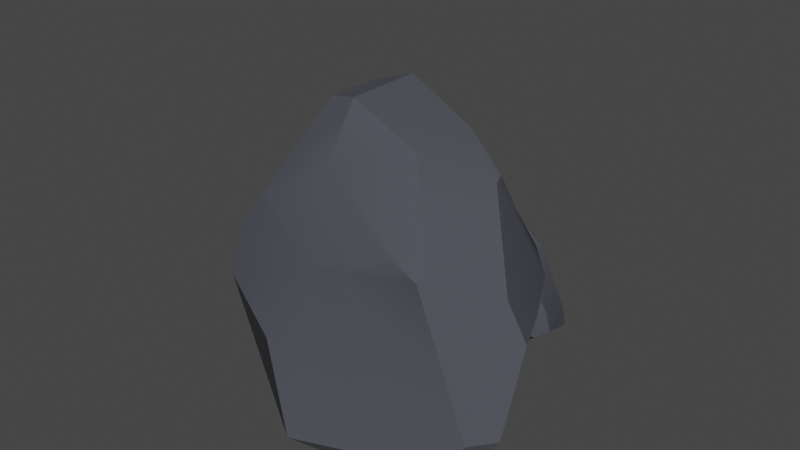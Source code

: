 # Source: Rocks.blend  (saved by Blender 3.5.10; exported with 4.5.12 LTS)
import bpy
from mathutils import Matrix  # noqa: F401  (used for matrix-valued properties, if any)

bpy.ops.wm.read_factory_settings(use_empty=True)
scene = bpy.context.scene
scene.name = 'Scene'

# ---- collections
col_collection = bpy.data.collections.new('Collection'); scene.collection.children.link(col_collection)

# ---- materials (node trees are filled in below, after node groups)
mat_rock = bpy.data.materials.new('Rock')
mat_rock.use_transparent_shadow = False

# ---- node groups
ng_auto_smooth = bpy.data.node_groups.new('Auto Smooth', 'GeometryNodeTree')
_s = ng_auto_smooth.interface.new_socket(name='Geometry', in_out='OUTPUT', socket_type='NodeSocketGeometry')
_s = ng_auto_smooth.interface.new_socket(name='Geometry', in_out='INPUT', socket_type='NodeSocketGeometry')
_s = ng_auto_smooth.interface.new_socket(name='Angle', in_out='INPUT', socket_type='NodeSocketFloat')
_s.subtype = 'ANGLE'
_s.min_value = 0.0
_s.max_value = 3.142
ng_auto_smooth.is_modifier = True
_N = ng_auto_smooth.nodes; _L = ng_auto_smooth.links
n0 = _N.new('NodeGroupOutput'); n0.name = 'Group Output'; n0.location = (480, -100)
n1 = _N.new('NodeGroupInput'); n1.name = 'Group Input'; n1.location = (-420, -300)
n2 = _N.new('NodeGroupInput'); n2.name = 'Group Input.001'; n2.location = (-60, -100)
n3 = _N.new('GeometryNodeSetShadeSmooth'); n3.name = 'Set Shade Smooth'; n3.location = (120, -100)
n3.domain = 'EDGE'
n4 = _N.new('GeometryNodeSetShadeSmooth'); n4.name = 'Set Shade Smooth.001'; n4.location = (300, -100)
n5 = _N.new('GeometryNodeInputMeshEdgeAngle'); n5.name = 'Edge Angle'; n5.location = (-420, -220)
n6 = _N.new('GeometryNodeInputEdgeSmooth'); n6.name = 'Is Edge Smooth'; n6.location = (-60, -160)
n7 = _N.new('GeometryNodeInputShadeSmooth'); n7.name = 'Is Face Smooth'; n7.location = (-240, -340)
n8 = _N.new('FunctionNodeBooleanMath'); n8.name = 'Boolean Math'; n8.location = (-60, -220)
n9 = _N.new('FunctionNodeCompare'); n9.name = 'Compare'; n9.location = (-240, -180)
n9.operation = 'LESS_EQUAL'
_L.new(n5.outputs[0], n9.inputs[0])
_L.new(n4.outputs[0], n0.inputs[0])
_L.new(n1.outputs[1], n9.inputs[1])
_L.new(n9.outputs[0], n8.inputs[0])
_L.new(n7.outputs[0], n8.inputs[1])
_L.new(n2.outputs[0], n3.inputs[0])
_L.new(n6.outputs[0], n3.inputs[1])
_L.new(n3.outputs[0], n4.inputs[0])
_L.new(n8.outputs[0], n3.inputs[2])
n0.is_active_output = True

# ---- material node trees
mat_rock.use_nodes = True; mat_rock.node_tree.nodes.clear()
_N = mat_rock.node_tree.nodes; _L = mat_rock.node_tree.links
n0 = _N.new('ShaderNodeBsdfPrincipled'); n0.name = 'Principled BSDF'; n0.location = (10, 300)
n0.distribution = 'GGX'
n0.subsurface_method = 'RANDOM_WALK_SKIN'
n0.inputs[0].default_value = (0.06673, 0.07011, 0.08714, 1.0)
n0.inputs[2].default_value = 1.0
n0.inputs[3].default_value = 1.45
n0.inputs[27].default_value = (0.0, 0.0, 0.0, 1.0)
n0.inputs[28].default_value = 1.0
n1 = _N.new('ShaderNodeOutputMaterial'); n1.name = 'Material Output'; n1.location = (300, 300)
_L.new(n0.outputs[0], n1.inputs[0])
n1.is_active_output = True

# ---- world
world_world = bpy.data.worlds.new('World'); scene.world = world_world
world_world.use_nodes = True; world_world.node_tree.nodes.clear()
_N = world_world.node_tree.nodes; _L = world_world.node_tree.links
n0 = _N.new('ShaderNodeOutputWorld'); n0.name = 'World Output'; n0.location = (300, 300)
n1 = _N.new('ShaderNodeBackground'); n1.name = 'Background'; n1.location = (10, 300)
n1.inputs[0].default_value = (0.05088, 0.05088, 0.05088, 1.0)
_L.new(n1.outputs[0], n0.inputs[0])
n0.is_active_output = True
world_world.color = (0.05088, 0.05088, 0.05088)
world_world.use_sun_shadow = False
world_world.sun_shadow_jitter_overblur = 0.0

# ---- meshes
me_cube_001 = bpy.data.meshes.new('Cube.001')
me_cube_001.from_pydata([(-1.014, -0.3384, 0.06258), (0.8569, 0.1915, 2.144), (0.8652, -0.7535, 1.693), (-1.151, 0.8963, 1.389), (-1.122, -0.6073, 0.9801), (1.06, 0.5328, 1.265), (-0.02445, -0.8357, -0.05326), (-0.0307, -0.3392, 2.661), (-1.087, 1.005, 1.122), (0.2794, 1.017, 0.3112), (-0.2284, 0.9976, 0.05121), (-0.6609, -0.6494, 1.857), (0.5924, -0.7367, 1.81), (-0.03366, -0.6117, 2.25), (0.5672, 0.8585, 0.3961), (1.081, -0.7231, 0.01104), (0.564, 0.8593, 0.3915), (1.078, -0.7215, 0.007924), (1.427, -0.2508, 1.197), (1.44, -0.5382, 0.558), (1.246, 0.1463, 1.154), (0.6401, 0.06789, 0.06875), (1.066, -0.7142, 1.078), (-0.4148, -0.935, 0.8348), (-0.02681, -1.143, 0.2313), (0.05479, -0.7609, 1.504), (-0.06777, -0.7953, 1.449), (1.161, -0.8247, 0.3376), (1.294, -0.7468, 0.5692), (0.5183, 0.2972, 2.37), (-0.6045, 0.5041, 2.423), (-0.03824, 0.3159, 2.657), (0.8114, 0.7786, 1.329), (-0.8965, 0.959, 1.447), (0.3043, 1.21, 1.047), (-0.7543, 1.004, 1.373), (-1.029, 0.6951, 1.897), (-1.008, -0.6035, 1.44), (-0.6876, 0.5108, 2.378), (-1.488, 0.1783, 0.8889), (-1.411, 0.002588, 0.8871), (-1.433, 0.3462, 1.094), (-0.3172, -0.2538, 2.58), (-0.6755, -0.6472, 1.853), (0.8981, -0.6869, 1.758), (0.8927, 0.08707, 2.132), (0.5344, -0.3528, 2.4), (1.276, -0.284, 1.514), (-1.089, -0.1403, 0.01687), (0.2143, 0.4545, -0.06764), (-0.3262, -0.05097, -0.05643), (0.02238, 0.7189, -0.0685), (-0.7955, 0.94, 0.4979), (-1.018, 1.011, 0.6381), (-1.315, 0.4217, 0.276), (-0.5209, 2.018, 0.3105), (0.3164, 1.124, 0.2181), (0.2323, 1.379, -0.1452), (-0.4641, 1.369, 0.7465), (-0.5913, 1.644, 0.1461), (0.4336, 1.479, 0.4013), (-0.1502, 2.115, 0.02089), (-0.1068, 0.9257, 0.04339), (-0.4271, 1.477, 0.8039), (0.1496, 1.841, 0.7392), (-0.0662, 1.946, 0.7952), (-0.4011, 1.28, 0.02671), (0.1189, 1.324, -0.1211), (-0.1333, 1.119, -0.04169), (0.2561, 1.82, 0.641), (0.3258, 2.096, -0.03774), (0.2548, 1.822, 0.642), (0.3249, 2.098, -0.03665), (0.5157, 1.565, 0.04631), (0.4943, 1.856, -0.03092), (0.4759, 1.554, 0.2311), (0.2136, 2.013, 0.3277), (0.3205, 1.641, -0.1053), (-0.3239, 1.738, -0.04506), (-0.1796, 2.014, -0.1259), (-0.1099, 1.448, -0.06118), (-0.1647, 1.472, -0.06052), (0.3505, 1.965, -0.1096), (0.4135, 1.863, -0.1051), (0.1835, 1.016, 0.2777), (-0.2704, 0.9629, 0.463), (-0.04925, 0.8839, 0.3169), (0.3516, 1.431, 0.522), (-0.3512, 1.344, 0.7453), (0.1779, 1.515, 0.767), (-0.2872, 1.375, 0.756), (-0.4315, 1.168, 0.6171), (-0.543, 1.449, 0.1059), (-0.3048, 0.9804, 0.4765), (-0.6726, 1.625, 0.5126), (-0.6566, 1.639, 0.4326), (-0.6342, 1.527, 0.5635), (-0.2196, 0.9503, 0.1106), (-0.407, 1.281, 0.02926), (0.2523, 1.347, -0.1248), (0.3217, 1.136, 0.1722), (0.13, 1.046, 0.003806), (0.4487, 1.43, 0.02482), (-0.5344, 2.024, 0.4029), (0.07002, 2.039, 0.5368), (-0.2046, 2.06, 0.3752), (0.01364, 2.019, 0.6644), (-0.3104, 1.751, 0.7927), (-0.3975, 1.684, 0.8329), (-0.5774, 1.873, 0.6398), (-1.869, 0.7658, 0.837), (-0.8578, 1.716, 0.3113), (-0.9594, 1.714, 0.8472), (-1.8, 1.108, -0.0429), (-1.954, 1.251, 0.7415), (-0.7163, 1.238, 0.3745), (-1.421, 0.8696, 1.191), (-1.369, 2.033, 0.3478), (-1.756, 0.9621, -0.02572), (-1.059, 0.6455, 0.2899), (-1.32, 0.5032, 0.3066), (-1.724, 1.694, 0.6086), (-1.096, 1.752, 0.7855), (-1.401, 1.9, 0.5656), (-0.9305, 0.7345, 0.3724), (-0.8464, 0.9287, 1.236), (-0.9321, 0.732, 0.3728), (-0.8475, 0.9267, 1.236), (-0.6171, 1.398, 0.7859), (-0.6429, 1.162, 1.064), (-0.6651, 1.281, 0.5955), (-0.9819, 0.7593, 0.8161), (-0.8528, 1.426, 0.9889), (-1.631, 1.289, 0.9958), (-1.457, 1.071, 1.267), (-1.373, 1.588, 0.8117), (-1.439, 1.564, 0.8275), (-0.8166, 1.108, 1.217), (-0.7405, 1.206, 1.142), (-1.018, 1.782, 0.1776), (-1.566, 1.707, -0.04236), (-1.299, 1.886, 0.04791), (-0.8152, 1.202, 0.2224), (-1.664, 1.134, -0.05924), (-1.025, 0.9492, 0.03755), (-1.587, 1.097, -0.04874), (-1.761, 1.397, -0.05354), (-1.896, 1.471, 0.6469), (-1.608, 1.68, -0.04363), (-2.052, 1.016, 0.3653), (-2.033, 1.058, 0.454), (-2.006, 1.078, 0.2474), (-1.505, 1.962, 0.2982), (-1.731, 1.691, 0.607), (-0.9352, 1.732, 0.8053), (-0.8513, 1.736, 0.3654), (-1.083, 1.941, 0.4703), (-0.698, 1.546, 0.7142), (-1.885, 0.6969, 0.7489), (-1.155, 0.5891, 0.627), (-1.487, 0.6799, 0.8015), (-1.223, 0.5209, 0.4867), (-1.615, 0.6979, 0.1746), (-1.72, 0.7373, 0.08816), (-1.937, 0.6831, 0.41)], [], [(40, 4, 37), (20, 18, 19, 15, 17, 21, 16, 14), (50, 6, 0, 48), (23, 4, 0, 6, 24), (29, 1, 5, 32), (42, 43, 11, 13, 7), (25, 26, 23, 24, 27, 28, 22), (27, 24, 6, 17, 15), (5, 20, 14), (32, 5, 14, 16, 9, 34), (19, 28, 27, 15), (11, 26, 25, 12, 13), (2, 12, 25, 22), (44, 2, 22, 28, 19, 18, 47), (3, 33, 35, 8), (38, 42, 7, 31, 30), (38, 30, 33, 3, 36), (30, 31, 29, 32, 34, 35, 33), (53, 54, 39, 41, 3, 8), (48, 0, 4, 40, 39, 54), (40, 37, 43, 42, 38, 36, 41, 39), (11, 43, 37, 4, 23, 26), (3, 41, 36), (31, 7, 46, 45, 1, 29), (1, 45, 47, 18, 20, 5), (7, 13, 12, 2, 44, 46), (44, 47, 45, 46), (9, 10, 52, 53, 8, 35, 34), (10, 51, 52), (21, 17, 6, 50, 49), (16, 21, 49, 51, 10, 9), (49, 50, 48, 54, 53, 52, 51), (95, 59, 92), (75, 73, 74, 70, 72, 76, 71, 69), (105, 61, 55, 103), (78, 59, 55, 61, 79), (84, 56, 60, 87), (97, 98, 66, 68, 62), (80, 81, 78, 79, 82, 83, 77), (82, 79, 61, 72, 70), (60, 75, 69), (87, 60, 69, 71, 64, 89), (74, 83, 82, 70), (66, 81, 80, 67, 68), (57, 67, 80, 77), (99, 57, 77, 83, 74, 73, 102), (58, 88, 90, 63), (93, 97, 62, 86, 85), (93, 85, 88, 58, 91), (85, 86, 84, 87, 89, 90, 88), (108, 109, 94, 96, 58, 63), (103, 55, 59, 95, 94, 109), (95, 92, 98, 97, 93, 91, 96, 94), (66, 98, 92, 59, 78, 81), (58, 96, 91), (86, 62, 101, 100, 56, 84), (56, 100, 102, 73, 75, 60), (62, 68, 67, 57, 99, 101), (99, 102, 100, 101), (64, 65, 107, 108, 63, 90, 89), (65, 106, 107), (76, 72, 61, 105, 104), (71, 76, 104, 106, 65, 64), (104, 105, 103, 109, 108, 107, 106), (150, 114, 147), (130, 128, 129, 125, 127, 131, 126, 124), (160, 116, 110, 158), (133, 114, 110, 116, 134), (139, 111, 115, 142), (152, 153, 121, 123, 117), (135, 136, 133, 134, 137, 138, 132), (137, 134, 116, 127, 125), (115, 130, 124), (142, 115, 124, 126, 119, 144), (129, 138, 137, 125), (121, 136, 135, 122, 123), (112, 122, 135, 132), (154, 112, 132, 138, 129, 128, 157), (113, 143, 145, 118), (148, 152, 117, 141, 140), (148, 140, 143, 113, 146), (140, 141, 139, 142, 144, 145, 143), (163, 164, 149, 151, 113, 118), (158, 110, 114, 150, 149, 164), (150, 147, 153, 152, 148, 146, 151, 149), (121, 153, 147, 114, 133, 136), (113, 151, 146), (141, 117, 156, 155, 111, 139), (111, 155, 157, 128, 130, 115), (117, 123, 122, 112, 154, 156), (154, 157, 155, 156), (119, 120, 162, 163, 118, 145, 144), (120, 161, 162), (131, 127, 116, 160, 159), (126, 131, 159, 161, 120, 119), (159, 160, 158, 164, 163, 162, 161)])
me_cube_001.polygons.foreach_set('use_smooth', [True] * 96)
_uv = me_cube_001.uv_layers.new(name='UVMap')
_uv.uv.foreach_set('vector', [0.5302, 0.125, 0.625, 0.125, 0.625, 0.1997, 0.4279, 0.625, 0.5, 0.5907, 0.5721, 0.625, 0.625, 0.7493, 0.6251, 0.75, 0.5, 0.7878, 0.375, 0.7501, 0.375, 0.7493, 0.5022, 0.875, 0.625, 0.875, 0.625, 1.0, 0.5947, 1.0, 0.7941, 0.625, 0.875, 0.625, 0.875, 0.75, 0.75, 0.75, 0.75, 0.6992, 0.3279, 0.5, 0.375, 0.5, 0.375, 0.625, 0.3455, 0.625, 0.5, 0.3425, 0.625, 0.2856, 0.625, 0.2876, 0.5805, 0.375, 0.5, 0.375, 0.7372, 0.5498, 0.7544, 0.5554, 0.7941, 0.625, 0.75, 0.6992, 0.625, 0.6825, 0.6106, 0.625, 0.625, 0.5675, 0.625, 0.6825, 0.75, 0.6992, 0.75, 0.75, 0.6251, 0.75, 0.625, 0.7493, 0.375, 0.625, 0.4279, 0.625, 0.375, 0.7493, 0.3455, 0.625, 0.375, 0.625, 0.375, 0.7493, 0.3749, 0.75, 0.3412, 0.75, 0.2961, 0.6683, 0.5721, 0.625, 0.6106, 0.625, 0.625, 0.6825, 0.625, 0.7493, 0.8374, 0.5, 0.7544, 0.5554, 0.7372, 0.5498, 0.6626, 0.5, 0.5805, 0.375, 0.625, 0.5, 0.6626, 0.5, 0.7372, 0.5498, 0.625, 0.5675, 0.6028, 0.5, 0.625, 0.5, 0.625, 0.5675, 0.6106, 0.625, 0.5721, 0.625, 0.5, 0.5907, 0.5, 0.5587, 0.125, 0.625, 0.1545, 0.625, 0.1682, 0.6391, 0.125, 0.6701, 0.375, 0.2856, 0.5, 0.3425, 0.5, 0.375, 0.3938, 0.375, 0.375, 0.2971, 0.1606, 0.5, 0.1721, 0.5, 0.1545, 0.625, 0.125, 0.625, 0.125, 0.5503, 0.1721, 0.5, 0.3938, 0.375, 0.3279, 0.5, 0.3455, 0.625, 0.3078, 0.68, 0.1682, 0.6391, 0.1545, 0.625, 0.4041, 0.008216, 0.5, 0.03972, 0.5, 0.1153, 0.4698, 0.125, 0.375, 0.125, 0.375, 0.07992, 0.5947, 0.0, 0.625, 0.0, 0.625, 0.125, 0.5302, 0.125, 0.5, 0.1153, 0.5, 0.03972, 0.5302, 0.125, 0.875, 0.5503, 0.625, 0.2856, 0.5, 0.3425, 0.1606, 0.5, 0.375, 0.1997, 0.4698, 0.125, 0.5, 0.1153, 0.8374, 0.5, 0.8394, 0.5, 0.875, 0.5503, 0.875, 0.625, 0.7941, 0.625, 0.7544, 0.5554, 0.375, 0.125, 0.4698, 0.125, 0.375, 0.1997, 0.3938, 0.375, 0.5, 0.375, 0.5, 0.44, 0.3972, 0.5, 0.375, 0.5, 0.375, 0.4529, 0.375, 0.5, 0.3972, 0.5, 0.5, 0.5587, 0.5, 0.5907, 0.4279, 0.625, 0.375, 0.625, 0.5, 0.375, 0.5805, 0.375, 0.625, 0.4624, 0.625, 0.5, 0.6028, 0.5, 0.5, 0.44, 0.6028, 0.5, 0.5, 0.5587, 0.3972, 0.5, 0.5, 0.44, 0.375, 0.7838, 0.426, 0.875, 0.4114, 0.973, 0.4041, 0.9054, 0.375, 0.07992, 0.2462, 0.4548, 0.3078, 0.68, 0.426, 0.875, 0.4973, 0.875, 0.4114, 0.973, 0.5, 0.7878, 0.625, 0.7501, 0.625, 0.875, 0.5022, 0.875, 0.5, 0.8741, 0.375, 0.7501, 0.5, 0.7878, 0.5, 0.8741, 0.4973, 0.875, 0.426, 0.875, 0.375, 0.7838, 0.5, 0.8741, 0.5022, 0.875, 0.5947, 1.0, 0.5, 0.03972, 0.4041, 0.008216, 0.4114, 0.973, 0.4973, 0.875, 0.5302, 0.125, 0.625, 0.125, 0.625, 0.1997, 0.4279, 0.625, 0.5, 0.5907, 0.5721, 0.625, 0.625, 0.7493, 0.6251, 0.75, 0.5, 0.7878, 0.375, 0.7501, 0.375, 0.7493, 0.5022, 0.875, 0.625, 0.875, 0.625, 1.0, 0.5947, 1.0, 0.7941, 0.625, 0.875, 0.625, 0.875, 0.75, 0.75, 0.75, 0.75, 0.6992, 0.3279, 0.5, 0.375, 0.5, 0.375, 0.625, 0.3455, 0.625, 0.5, 0.3425, 0.625, 0.2856, 0.625, 0.2876, 0.5805, 0.375, 0.5, 0.375, 0.7372, 0.5498, 0.7544, 0.5554, 0.7941, 0.625, 0.75, 0.6992, 0.625, 0.6825, 0.6106, 0.625, 0.625, 0.5675, 0.625, 0.6825, 0.75, 0.6992, 0.75, 0.75, 0.6251, 0.75, 0.625, 0.7493, 0.375, 0.625, 0.4279, 0.625, 0.375, 0.7493, 0.3455, 0.625, 0.375, 0.625, 0.375, 0.7493, 0.3749, 0.75, 0.3412, 0.75, 0.2961, 0.6683, 0.5721, 0.625, 0.6106, 0.625, 0.625, 0.6825, 0.625, 0.7493, 0.8374, 0.5, 0.7544, 0.5554, 0.7372, 0.5498, 0.6626, 0.5, 0.5805, 0.375, 0.625, 0.5, 0.6626, 0.5, 0.7372, 0.5498, 0.625, 0.5675, 0.6028, 0.5, 0.625, 0.5, 0.625, 0.5675, 0.6106, 0.625, 0.5721, 0.625, 0.5, 0.5907, 0.5, 0.5587, 0.125, 0.625, 0.1545, 0.625, 0.1682, 0.6391, 0.125, 0.6701, 0.375, 0.2856, 0.5, 0.3425, 0.5, 0.375, 0.3938, 0.375, 0.375, 0.2971, 0.1606, 0.5, 0.1721, 0.5, 0.1545, 0.625, 0.125, 0.625, 0.125, 0.5503, 0.1721, 0.5, 0.3938, 0.375, 0.3279, 0.5, 0.3455, 0.625, 0.3078, 0.68, 0.1682, 0.6391, 0.1545, 0.625, 0.4041, 0.008216, 0.5, 0.03972, 0.5, 0.1153, 0.4698, 0.125, 0.375, 0.125, 0.375, 0.07992, 0.5947, 0.0, 0.625, 0.0, 0.625, 0.125, 0.5302, 0.125, 0.5, 0.1153, 0.5, 0.03972, 0.5302, 0.125, 0.875, 0.5503, 0.625, 0.2856, 0.5, 0.3425, 0.1606, 0.5, 0.375, 0.1997, 0.4698, 0.125, 0.5, 0.1153, 0.8374, 0.5, 0.8394, 0.5, 0.875, 0.5503, 0.875, 0.625, 0.7941, 0.625, 0.7544, 0.5554, 0.375, 0.125, 0.4698, 0.125, 0.375, 0.1997, 0.3938, 0.375, 0.5, 0.375, 0.5, 0.44, 0.3972, 0.5, 0.375, 0.5, 0.375, 0.4529, 0.375, 0.5, 0.3972, 0.5, 0.5, 0.5587, 0.5, 0.5907, 0.4279, 0.625, 0.375, 0.625, 0.5, 0.375, 0.5805, 0.375, 0.625, 0.4624, 0.625, 0.5, 0.6028, 0.5, 0.5, 0.44, 0.6028, 0.5, 0.5, 0.5587, 0.3972, 0.5, 0.5, 0.44, 0.375, 0.7838, 0.426, 0.875, 0.4114, 0.973, 0.4041, 0.9054, 0.375, 0.07992, 0.2462, 0.4548, 0.3078, 0.68, 0.426, 0.875, 0.4973, 0.875, 0.4114, 0.973, 0.5, 0.7878, 0.625, 0.7501, 0.625, 0.875, 0.5022, 0.875, 0.5, 0.8741, 0.375, 0.7501, 0.5, 0.7878, 0.5, 0.8741, 0.4973, 0.875, 0.426, 0.875, 0.375, 0.7838, 0.5, 0.8741, 0.5022, 0.875, 0.5947, 1.0, 0.5, 0.03972, 0.4041, 0.008216, 0.4114, 0.973, 0.4973, 0.875, 0.5302, 0.125, 0.625, 0.125, 0.625, 0.1997, 0.4279, 0.625, 0.5, 0.5907, 0.5721, 0.625, 0.625, 0.7493, 0.6251, 0.75, 0.5, 0.7878, 0.375, 0.7501, 0.375, 0.7493, 0.5022, 0.875, 0.625, 0.875, 0.625, 1.0, 0.5947, 1.0, 0.7941, 0.625, 0.875, 0.625, 0.875, 0.75, 0.75, 0.75, 0.75, 0.6992, 0.3279, 0.5, 0.375, 0.5, 0.375, 0.625, 0.3455, 0.625, 0.5, 0.3425, 0.625, 0.2856, 0.625, 0.2876, 0.5805, 0.375, 0.5, 0.375, 0.7372, 0.5498, 0.7544, 0.5554, 0.7941, 0.625, 0.75, 0.6992, 0.625, 0.6825, 0.6106, 0.625, 0.625, 0.5675, 0.625, 0.6825, 0.75, 0.6992, 0.75, 0.75, 0.6251, 0.75, 0.625, 0.7493, 0.375, 0.625, 0.4279, 0.625, 0.375, 0.7493, 0.3455, 0.625, 0.375, 0.625, 0.375, 0.7493, 0.3749, 0.75, 0.3412, 0.75, 0.2961, 0.6683, 0.5721, 0.625, 0.6106, 0.625, 0.625, 0.6825, 0.625, 0.7493, 0.8374, 0.5, 0.7544, 0.5554, 0.7372, 0.5498, 0.6626, 0.5, 0.5805, 0.375, 0.625, 0.5, 0.6626, 0.5, 0.7372, 0.5498, 0.625, 0.5675, 0.6028, 0.5, 0.625, 0.5, 0.625, 0.5675, 0.6106, 0.625, 0.5721, 0.625, 0.5, 0.5907, 0.5, 0.5587, 0.125, 0.625, 0.1545, 0.625, 0.1682, 0.6391, 0.125, 0.6701, 0.375, 0.2856, 0.5, 0.3425, 0.5, 0.375, 0.3938, 0.375, 0.375, 0.2971, 0.1606, 0.5, 0.1721, 0.5, 0.1545, 0.625, 0.125, 0.625, 0.125, 0.5503, 0.1721, 0.5, 0.3938, 0.375, 0.3279, 0.5, 0.3455, 0.625, 0.3078, 0.68, 0.1682, 0.6391, 0.1545, 0.625, 0.4041, 0.008216, 0.5, 0.03972, 0.5, 0.1153, 0.4698, 0.125, 0.375, 0.125, 0.375, 0.07992, 0.5947, 0.0, 0.625, 0.0, 0.625, 0.125, 0.5302, 0.125, 0.5, 0.1153, 0.5, 0.03972, 0.5302, 0.125, 0.875, 0.5503, 0.625, 0.2856, 0.5, 0.3425, 0.1606, 0.5, 0.375, 0.1997, 0.4698, 0.125, 0.5, 0.1153, 0.8374, 0.5, 0.8394, 0.5, 0.875, 0.5503, 0.875, 0.625, 0.7941, 0.625, 0.7544, 0.5554, 0.375, 0.125, 0.4698, 0.125, 0.375, 0.1997, 0.3938, 0.375, 0.5, 0.375, 0.5, 0.44, 0.3972, 0.5, 0.375, 0.5, 0.375, 0.4529, 0.375, 0.5, 0.3972, 0.5, 0.5, 0.5587, 0.5, 0.5907, 0.4279, 0.625, 0.375, 0.625, 0.5, 0.375, 0.5805, 0.375, 0.625, 0.4624, 0.625, 0.5, 0.6028, 0.5, 0.5, 0.44, 0.6028, 0.5, 0.5, 0.5587, 0.3972, 0.5, 0.5, 0.44, 0.375, 0.7838, 0.426, 0.875, 0.4114, 0.973, 0.4041, 0.9054, 0.375, 0.07992, 0.2462, 0.4548, 0.3078, 0.68, 0.426, 0.875, 0.4973, 0.875, 0.4114, 0.973, 0.5, 0.7878, 0.625, 0.7501, 0.625, 0.875, 0.5022, 0.875, 0.5, 0.8741, 0.375, 0.7501, 0.5, 0.7878, 0.5, 0.8741, 0.4973, 0.875, 0.426, 0.875, 0.375, 0.7838, 0.5, 0.8741, 0.5022, 0.875, 0.5947, 1.0, 0.5, 0.03972, 0.4041, 0.008216, 0.4114, 0.973, 0.4973, 0.875])
me_cube_001.materials.append(mat_rock)
me_cube_001.update()

# ---- objects
ob_cube = bpy.data.objects.new('Cube', me_cube_001)

# ---- transforms, parenting, visibility, modifiers, constraints
ob_cube.location = (0.0, 0.0, 0.0)
ob_cube.scale = (0.2811, 0.2811, 0.2811)
_m = ob_cube.modifiers.new('Auto Smooth', 'NODES')
_m.node_group = ng_auto_smooth
_gi = [s.identifier for s in ng_auto_smooth.interface.items_tree if s.item_type == 'SOCKET' and s.in_out == 'INPUT']
_m[_gi[1]] = 0.5236  # Angle

# ---- collection membership
col_collection.objects.link(ob_cube)

# ---- scene / render settings (as saved in the file)
scene.frame_start = 1; scene.frame_end = 250; scene.frame_set(1)
scene.render.engine = 'BLENDER_EEVEE_NEXT'
scene.cycles.sampling_pattern = 'TABULATED_SOBOL'
scene.view_settings.view_transform = 'Filmic'
bpy.context.view_layer.update()

# ---- added for rendering (the .blend has no active camera and no usable light): camera, sun
cam_auto = bpy.data.cameras.new('AutoCamera')
cam_auto.lens = 50.0
cam_auto.sensor_width = 36.0
cam_auto.clip_end = 1000.0
ob_auto_camera = bpy.data.objects.new('AutoCamera', cam_auto)
scene.collection.objects.link(ob_auto_camera)
ob_auto_camera.location = (1.35437, -1.59183, 1.50594)
ob_auto_camera.rotation_euler = (1.09748, -7.21219e-08, 0.694738)
scene.camera = ob_auto_camera
light_auto_sun = bpy.data.lights.new('AutoSun', 'SUN')
light_auto_sun.energy = 3.0
light_auto_sun.angle = 0.0523599
ob_auto_sun = bpy.data.objects.new('AutoSun', light_auto_sun)
scene.collection.objects.link(ob_auto_sun)
ob_auto_sun.rotation_euler = (0.872665, 0.174533, 0.523599)
bpy.context.view_layer.update()
